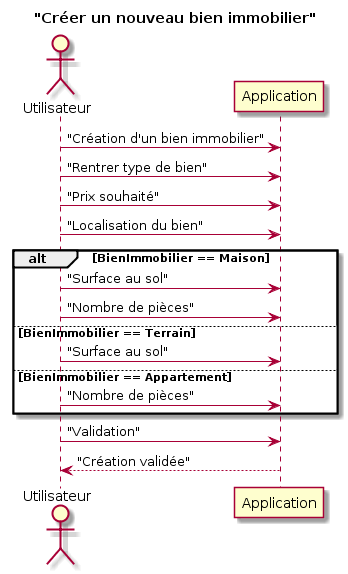

The diagram above was rendered by PlantUML. Its source (embedded in the PNG):
@startuml
title "Créer un nouveau bien immobilier"

actor Utilisateur
Utilisateur -> Application : "Création d'un bien immobilier"
Utilisateur -> Application : "Rentrer type de bien"
Utilisateur -> Application : "Prix souhaité"
Utilisateur -> Application : "Localisation du bien"
alt BienImmobilier == Maison
    Utilisateur -> Application : "Surface au sol"
    Utilisateur -> Application : "Nombre de pièces"
else BienImmobilier == Terrain
    Utilisateur -> Application : "Surface au sol"
else BienImmobilier == Appartement
    Utilisateur -> Application : "Nombre de pièces"
end
Utilisateur -> Application : "Validation"
Utilisateur <-- Application : "Création validée"
@enduml